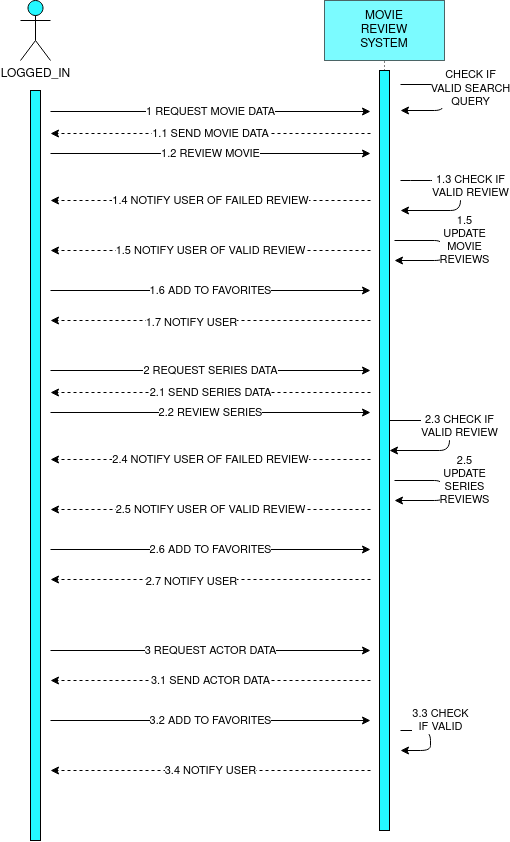

The diagram above was exported from draw.io. Its source (the exported page's mxGraphModel, read from the mxfile embedded in the PNG):
<mxGraphModel dx="1185" dy="663" grid="1" gridSize="10" guides="1" tooltips="1" connect="1" arrows="1" fold="1" page="1" pageScale="1" pageWidth="827" pageHeight="1169" math="0" shadow="0">
  <root>
    <mxCell id="0" />
    <mxCell id="1" parent="0" />
    <mxCell id="3PuOX4_Fv9ITC_SYIJCx-1" value="&lt;div&gt;LOGGED_IN&lt;/div&gt;" style="shape=umlActor;verticalLabelPosition=bottom;verticalAlign=top;html=1;outlineConnect=0;fillColor=#24F8FF;" vertex="1" parent="1">
      <mxGeometry x="50" y="50" width="30" height="60" as="geometry" />
    </mxCell>
    <mxCell id="3PuOX4_Fv9ITC_SYIJCx-3" value="" style="rounded=0;whiteSpace=wrap;html=1;direction=south;fillColor=#24F8FF;" vertex="1" parent="1">
      <mxGeometry x="60" y="140" width="10" height="750" as="geometry" />
    </mxCell>
    <mxCell id="3PuOX4_Fv9ITC_SYIJCx-4" value="&lt;div&gt;MOVIE&lt;/div&gt;&lt;div&gt;REVIEW&lt;/div&gt;&lt;div&gt;SYSTEM&lt;br&gt;&lt;/div&gt;" style="rounded=0;whiteSpace=wrap;html=1;fillColor=#24F8FF;opacity=60;" vertex="1" parent="1">
      <mxGeometry x="354" y="50" width="120" height="60" as="geometry" />
    </mxCell>
    <mxCell id="3PuOX4_Fv9ITC_SYIJCx-5" value="" style="endArrow=none;dashed=1;html=1;dashPattern=1 3;strokeWidth=1;entryX=0.5;entryY=1;entryDx=0;entryDy=0;" edge="1" parent="1" target="3PuOX4_Fv9ITC_SYIJCx-4">
      <mxGeometry width="50" height="50" relative="1" as="geometry">
        <mxPoint x="414" y="400" as="sourcePoint" />
        <mxPoint x="444" y="220" as="targetPoint" />
      </mxGeometry>
    </mxCell>
    <mxCell id="3PuOX4_Fv9ITC_SYIJCx-6" value="" style="rounded=0;whiteSpace=wrap;html=1;direction=south;fillColor=#24F8FF;" vertex="1" parent="1">
      <mxGeometry x="409" y="120" width="10" height="760" as="geometry" />
    </mxCell>
    <mxCell id="3PuOX4_Fv9ITC_SYIJCx-7" value="&lt;div&gt;CHECK IF&lt;/div&gt;&lt;div&gt;VALID SEARCH&lt;/div&gt;&lt;div&gt;QUERY&lt;br&gt;&lt;/div&gt;" style="endArrow=classic;html=1;strokeWidth=1;" edge="1" parent="1">
      <mxGeometry x="-0.1515" y="26" width="50" height="50" relative="1" as="geometry">
        <mxPoint x="430" y="134" as="sourcePoint" />
        <mxPoint x="430" y="160" as="targetPoint" />
        <Array as="points">
          <mxPoint x="474" y="134" />
          <mxPoint x="474" y="160" />
        </Array>
        <mxPoint as="offset" />
      </mxGeometry>
    </mxCell>
    <mxCell id="3PuOX4_Fv9ITC_SYIJCx-8" value="1 REQUEST MOVIE DATA" style="endArrow=classic;html=1;strokeWidth=1;" edge="1" parent="1">
      <mxGeometry width="50" height="50" relative="1" as="geometry">
        <mxPoint x="80" y="161" as="sourcePoint" />
        <mxPoint x="400" y="161" as="targetPoint" />
      </mxGeometry>
    </mxCell>
    <mxCell id="3PuOX4_Fv9ITC_SYIJCx-9" value="1.1 SEND MOVIE DATA" style="endArrow=classic;html=1;strokeWidth=1;dashed=1;" edge="1" parent="1">
      <mxGeometry width="50" height="50" relative="1" as="geometry">
        <mxPoint x="400" y="183" as="sourcePoint" />
        <mxPoint x="80" y="183" as="targetPoint" />
      </mxGeometry>
    </mxCell>
    <mxCell id="3PuOX4_Fv9ITC_SYIJCx-10" value="1.2 REVIEW MOVIE" style="endArrow=classic;html=1;strokeWidth=1;" edge="1" parent="1">
      <mxGeometry width="50" height="50" relative="1" as="geometry">
        <mxPoint x="80" y="203" as="sourcePoint" />
        <mxPoint x="400" y="203" as="targetPoint" />
      </mxGeometry>
    </mxCell>
    <mxCell id="3PuOX4_Fv9ITC_SYIJCx-14" value="1.4 NOTIFY USER OF FAILED REVIEW" style="endArrow=classic;html=1;strokeWidth=1;dashed=1;" edge="1" parent="1">
      <mxGeometry width="50" height="50" relative="1" as="geometry">
        <mxPoint x="400" y="250" as="sourcePoint" />
        <mxPoint x="80" y="250" as="targetPoint" />
      </mxGeometry>
    </mxCell>
    <mxCell id="3PuOX4_Fv9ITC_SYIJCx-15" value="1.5 NOTIFY USER OF VALID REVIEW" style="endArrow=classic;html=1;strokeWidth=1;dashed=1;" edge="1" parent="1">
      <mxGeometry width="50" height="50" relative="1" as="geometry">
        <mxPoint x="400" y="300" as="sourcePoint" />
        <mxPoint x="80" y="300" as="targetPoint" />
      </mxGeometry>
    </mxCell>
    <mxCell id="3PuOX4_Fv9ITC_SYIJCx-16" value="1.6 ADD TO FAVORITES" style="endArrow=classic;html=1;strokeWidth=1;" edge="1" parent="1">
      <mxGeometry width="50" height="50" relative="1" as="geometry">
        <mxPoint x="80" y="340" as="sourcePoint" />
        <mxPoint x="400" y="340" as="targetPoint" />
      </mxGeometry>
    </mxCell>
    <mxCell id="3PuOX4_Fv9ITC_SYIJCx-17" value="" style="endArrow=classic;html=1;strokeWidth=1;dashed=1;" edge="1" parent="1">
      <mxGeometry width="50" height="50" relative="1" as="geometry">
        <mxPoint x="400" y="370" as="sourcePoint" />
        <mxPoint x="80" y="370" as="targetPoint" />
      </mxGeometry>
    </mxCell>
    <mxCell id="3PuOX4_Fv9ITC_SYIJCx-18" value="1.7 NOTIFY USER" style="edgeLabel;html=1;align=center;verticalAlign=middle;resizable=0;points=[];" vertex="1" connectable="0" parent="3PuOX4_Fv9ITC_SYIJCx-17">
      <mxGeometry x="0.2969" y="2" relative="1" as="geometry">
        <mxPoint x="28" as="offset" />
      </mxGeometry>
    </mxCell>
    <mxCell id="3PuOX4_Fv9ITC_SYIJCx-19" value="2 REQUEST SERIES DATA" style="endArrow=classic;html=1;strokeWidth=1;" edge="1" parent="1">
      <mxGeometry width="50" height="50" relative="1" as="geometry">
        <mxPoint x="80" y="420" as="sourcePoint" />
        <mxPoint x="400" y="420" as="targetPoint" />
      </mxGeometry>
    </mxCell>
    <mxCell id="3PuOX4_Fv9ITC_SYIJCx-20" value="2.1 SEND SERIES DATA" style="endArrow=classic;html=1;strokeWidth=1;dashed=1;" edge="1" parent="1">
      <mxGeometry width="50" height="50" relative="1" as="geometry">
        <mxPoint x="400" y="442" as="sourcePoint" />
        <mxPoint x="80" y="442" as="targetPoint" />
      </mxGeometry>
    </mxCell>
    <mxCell id="3PuOX4_Fv9ITC_SYIJCx-21" value="2.2 REVIEW SERIES" style="endArrow=classic;html=1;strokeWidth=1;" edge="1" parent="1">
      <mxGeometry width="50" height="50" relative="1" as="geometry">
        <mxPoint x="80" y="462.0000000000001" as="sourcePoint" />
        <mxPoint x="400" y="462.0000000000001" as="targetPoint" />
      </mxGeometry>
    </mxCell>
    <mxCell id="3PuOX4_Fv9ITC_SYIJCx-22" value="2.4 NOTIFY USER OF FAILED REVIEW" style="endArrow=classic;html=1;strokeWidth=1;dashed=1;" edge="1" parent="1">
      <mxGeometry width="50" height="50" relative="1" as="geometry">
        <mxPoint x="400" y="509" as="sourcePoint" />
        <mxPoint x="80" y="509" as="targetPoint" />
      </mxGeometry>
    </mxCell>
    <mxCell id="3PuOX4_Fv9ITC_SYIJCx-23" value="2.5 NOTIFY USER OF VALID REVIEW" style="endArrow=classic;html=1;strokeWidth=1;dashed=1;" edge="1" parent="1">
      <mxGeometry width="50" height="50" relative="1" as="geometry">
        <mxPoint x="400" y="559" as="sourcePoint" />
        <mxPoint x="80" y="559" as="targetPoint" />
      </mxGeometry>
    </mxCell>
    <mxCell id="3PuOX4_Fv9ITC_SYIJCx-24" value="2.6 ADD TO FAVORITES" style="endArrow=classic;html=1;strokeWidth=1;" edge="1" parent="1">
      <mxGeometry width="50" height="50" relative="1" as="geometry">
        <mxPoint x="80" y="599" as="sourcePoint" />
        <mxPoint x="400" y="599" as="targetPoint" />
      </mxGeometry>
    </mxCell>
    <mxCell id="3PuOX4_Fv9ITC_SYIJCx-25" value="" style="endArrow=classic;html=1;strokeWidth=1;dashed=1;" edge="1" parent="1">
      <mxGeometry width="50" height="50" relative="1" as="geometry">
        <mxPoint x="400" y="629" as="sourcePoint" />
        <mxPoint x="80" y="629" as="targetPoint" />
      </mxGeometry>
    </mxCell>
    <mxCell id="3PuOX4_Fv9ITC_SYIJCx-26" value="2.7 NOTIFY USER" style="edgeLabel;html=1;align=center;verticalAlign=middle;resizable=0;points=[];" vertex="1" connectable="0" parent="3PuOX4_Fv9ITC_SYIJCx-25">
      <mxGeometry x="0.2969" y="2" relative="1" as="geometry">
        <mxPoint x="28" as="offset" />
      </mxGeometry>
    </mxCell>
    <mxCell id="3PuOX4_Fv9ITC_SYIJCx-27" value="&lt;div&gt;2.3 CHECK IF&lt;/div&gt;&lt;div&gt;VALID REVIEW&lt;br&gt;&lt;/div&gt;" style="endArrow=classic;html=1;strokeWidth=1;" edge="1" parent="1">
      <mxGeometry x="-0.125" y="10" width="50" height="50" relative="1" as="geometry">
        <mxPoint x="419" y="470" as="sourcePoint" />
        <mxPoint x="419" y="500" as="targetPoint" />
        <Array as="points">
          <mxPoint x="479" y="470" />
          <mxPoint x="479" y="500" />
        </Array>
        <mxPoint as="offset" />
      </mxGeometry>
    </mxCell>
    <mxCell id="3PuOX4_Fv9ITC_SYIJCx-28" value="2.5 &lt;br&gt;&lt;div&gt;UPDATE &lt;br&gt;&lt;/div&gt;&lt;div&gt;SERIES &lt;br&gt;&lt;/div&gt;&lt;div&gt;REVIEWS&lt;br&gt;&lt;/div&gt;" style="endArrow=classic;html=1;strokeWidth=1;" edge="1" parent="1">
      <mxGeometry x="-0.1667" y="20" width="50" height="50" relative="1" as="geometry">
        <mxPoint x="424" y="530" as="sourcePoint" />
        <mxPoint x="424" y="550" as="targetPoint" />
        <Array as="points">
          <mxPoint x="474" y="530" />
          <mxPoint x="474" y="550" />
        </Array>
        <mxPoint as="offset" />
      </mxGeometry>
    </mxCell>
    <mxCell id="3PuOX4_Fv9ITC_SYIJCx-29" value="&lt;div&gt;1.3 CHECK IF&lt;/div&gt;&lt;div&gt;VALID REVIEW&lt;br&gt;&lt;/div&gt;" style="endArrow=classic;html=1;strokeWidth=1;" edge="1" parent="1">
      <mxGeometry x="-0.125" y="10" width="50" height="50" relative="1" as="geometry">
        <mxPoint x="430" y="230" as="sourcePoint" />
        <mxPoint x="430" y="260" as="targetPoint" />
        <Array as="points">
          <mxPoint x="450" y="230" />
          <mxPoint x="490" y="230" />
          <mxPoint x="490" y="260" />
        </Array>
        <mxPoint as="offset" />
      </mxGeometry>
    </mxCell>
    <mxCell id="3PuOX4_Fv9ITC_SYIJCx-30" value="1.5 &lt;br&gt;&lt;div&gt;UPDATE &lt;br&gt;&lt;/div&gt;&lt;div&gt;MOVIE &lt;br&gt;&lt;/div&gt;&lt;div&gt;REVIEWS&lt;br&gt;&lt;/div&gt;" style="endArrow=classic;html=1;strokeWidth=1;" edge="1" parent="1">
      <mxGeometry x="-0.1667" y="20" width="50" height="50" relative="1" as="geometry">
        <mxPoint x="424" y="290" as="sourcePoint" />
        <mxPoint x="424" y="310" as="targetPoint" />
        <Array as="points">
          <mxPoint x="474" y="290" />
          <mxPoint x="474" y="310" />
        </Array>
        <mxPoint as="offset" />
      </mxGeometry>
    </mxCell>
    <mxCell id="3PuOX4_Fv9ITC_SYIJCx-34" value="3 REQUEST ACTOR DATA" style="endArrow=classic;html=1;strokeWidth=1;" edge="1" parent="1">
      <mxGeometry width="50" height="50" relative="1" as="geometry">
        <mxPoint x="80" y="700" as="sourcePoint" />
        <mxPoint x="400" y="700" as="targetPoint" />
      </mxGeometry>
    </mxCell>
    <mxCell id="3PuOX4_Fv9ITC_SYIJCx-35" value="3.1 SEND ACTOR DATA" style="endArrow=classic;html=1;strokeWidth=1;dashed=1;" edge="1" parent="1">
      <mxGeometry width="50" height="50" relative="1" as="geometry">
        <mxPoint x="400" y="730" as="sourcePoint" />
        <mxPoint x="80" y="730" as="targetPoint" />
      </mxGeometry>
    </mxCell>
    <mxCell id="3PuOX4_Fv9ITC_SYIJCx-36" value="3.2 ADD TO FAVORITES" style="endArrow=classic;html=1;strokeWidth=1;rounded=1;" edge="1" parent="1">
      <mxGeometry width="50" height="50" relative="1" as="geometry">
        <mxPoint x="80" y="770" as="sourcePoint" />
        <mxPoint x="400" y="770" as="targetPoint" />
      </mxGeometry>
    </mxCell>
    <mxCell id="3PuOX4_Fv9ITC_SYIJCx-37" value="&lt;div&gt;3.3 CHECK&lt;/div&gt;&lt;div&gt;IF VALID&lt;br&gt;&lt;/div&gt;" style="endArrow=classic;html=1;strokeWidth=1;" edge="1" parent="1">
      <mxGeometry x="-0.25" y="14" width="50" height="50" relative="1" as="geometry">
        <mxPoint x="430" y="780" as="sourcePoint" />
        <mxPoint x="430" y="800" as="targetPoint" />
        <Array as="points">
          <mxPoint x="460" y="780" />
          <mxPoint x="460" y="800" />
        </Array>
        <mxPoint x="-4" y="-10" as="offset" />
      </mxGeometry>
    </mxCell>
    <mxCell id="3PuOX4_Fv9ITC_SYIJCx-38" value="3.4 NOTIFY USER" style="endArrow=classic;html=1;dashed=1;strokeWidth=1;" edge="1" parent="1">
      <mxGeometry width="50" height="50" relative="1" as="geometry">
        <mxPoint x="400" y="820" as="sourcePoint" />
        <mxPoint x="80" y="820" as="targetPoint" />
      </mxGeometry>
    </mxCell>
  </root>
</mxGraphModel>